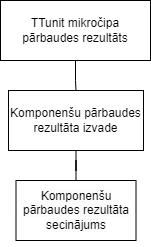

The diagram above was exported from draw.io. Its source (the exported page's mxGraphModel, read from the mxfile embedded in the PNG):
<mxGraphModel dx="1393" dy="1866" grid="1" gridSize="10" guides="1" tooltips="1" connect="1" arrows="1" fold="1" page="1" pageScale="1" pageWidth="850" pageHeight="1100" math="0" shadow="0">
  <root>
    <mxCell id="0" />
    <mxCell id="1" parent="0" />
    <mxCell id="2pREZMqhtkU44QcFLD31-39" value="" style="edgeStyle=orthogonalEdgeStyle;rounded=0;orthogonalLoop=1;jettySize=auto;html=1;endArrow=none;endFill=0;" parent="1" source="2pREZMqhtkU44QcFLD31-37" target="2pREZMqhtkU44QcFLD31-38" edge="1">
      <mxGeometry relative="1" as="geometry" />
    </mxCell>
    <mxCell id="2pREZMqhtkU44QcFLD31-37" value="TTunit mikročipa pārbaudes rezultāts" style="html=1;whiteSpace=wrap;" parent="1" vertex="1">
      <mxGeometry x="350" y="-1030" width="150" height="60" as="geometry" />
    </mxCell>
    <mxCell id="2pREZMqhtkU44QcFLD31-41" value="" style="edgeStyle=orthogonalEdgeStyle;rounded=0;orthogonalLoop=1;jettySize=auto;html=1;endArrow=none;endFill=0;" parent="1" source="2pREZMqhtkU44QcFLD31-38" target="2pREZMqhtkU44QcFLD31-40" edge="1">
      <mxGeometry relative="1" as="geometry" />
    </mxCell>
    <mxCell id="2pREZMqhtkU44QcFLD31-38" value="Komponenšu pārbaudes rezultāta izvade" style="whiteSpace=wrap;html=1;" parent="1" vertex="1">
      <mxGeometry x="358" y="-940" width="135" height="60" as="geometry" />
    </mxCell>
    <mxCell id="2pREZMqhtkU44QcFLD31-40" value="&lt;br&gt;&lt;span style=&quot;color: rgb(0, 0, 0); font-family: Helvetica; font-size: 12px; font-style: normal; font-variant-ligatures: normal; font-variant-caps: normal; font-weight: 400; letter-spacing: normal; orphans: 2; text-align: center; text-indent: 0px; text-transform: none; widows: 2; word-spacing: 0px; -webkit-text-stroke-width: 0px; white-space: normal; background-color: rgb(251, 251, 251); text-decoration-thickness: initial; text-decoration-style: initial; text-decoration-color: initial; display: inline !important; float: none;&quot;&gt;Komponenšu pārbaudes rezultāta secinājums&lt;/span&gt;&lt;div&gt;&lt;br/&gt;&lt;/div&gt;" style="whiteSpace=wrap;html=1;" parent="1" vertex="1">
      <mxGeometry x="365.5" y="-850" width="120" height="60" as="geometry" />
    </mxCell>
  </root>
</mxGraphModel>